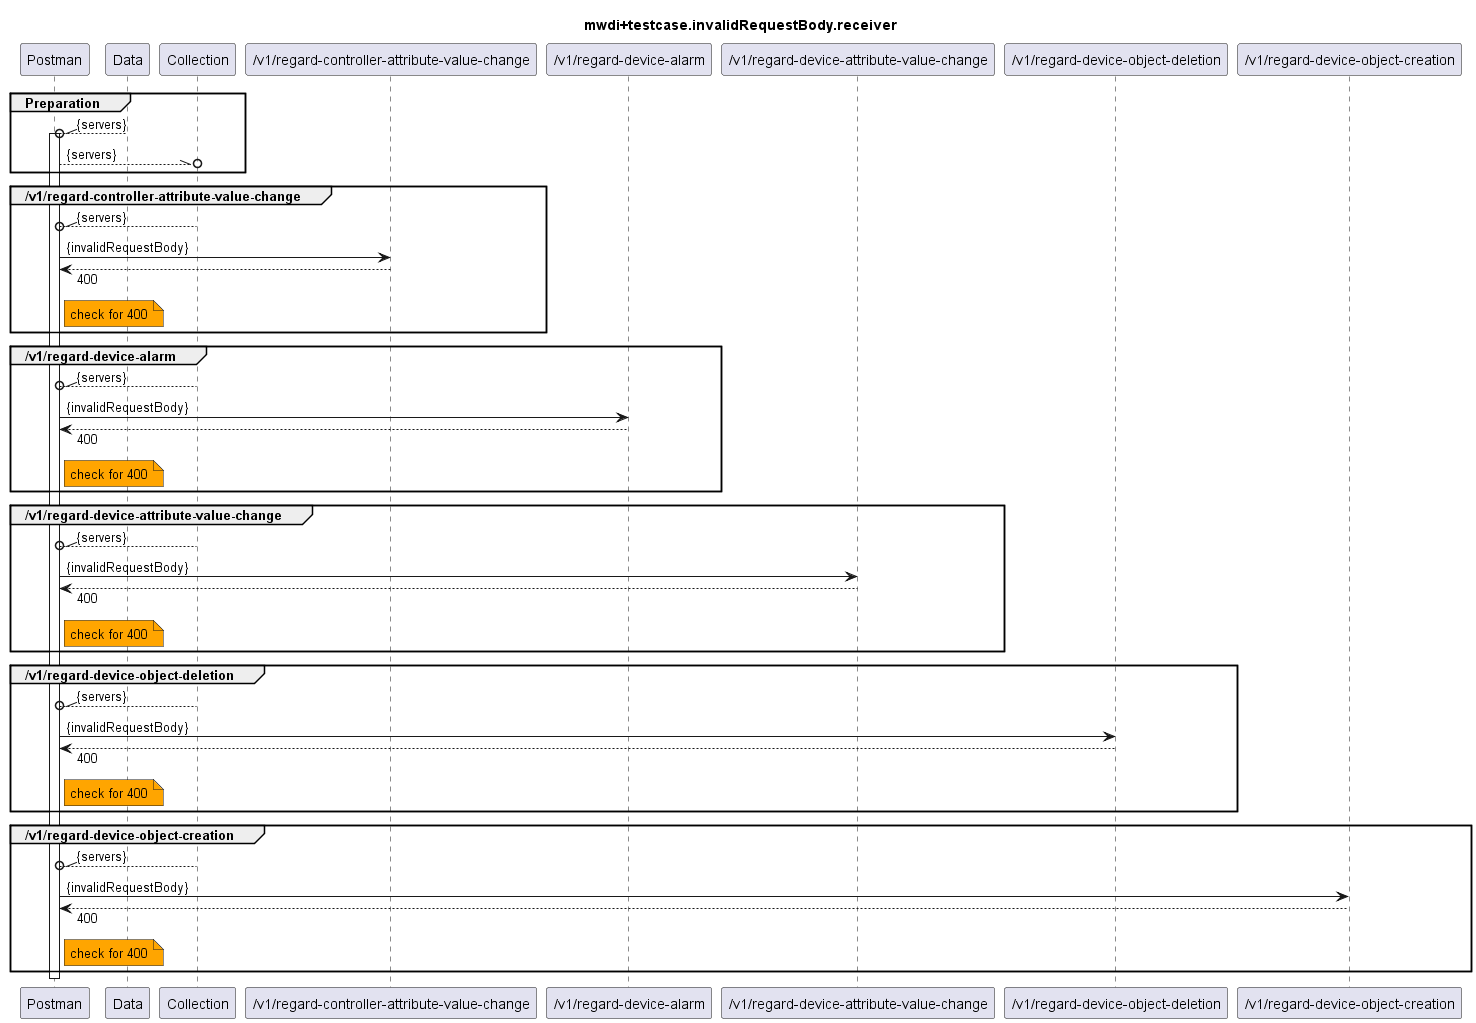

The diagram above was rendered by PlantUML. Its source (embedded in the PNG):
@startuml mwdi+diagram.invalidRequestBody.receiver
skinparam responseMessageBelowArrow true

title
mwdi+testcase.invalidRequestBody.receiver
end title

participant "Postman" as Postman
participant "Data" as Data
participant "Collection" as Collection

participant "/v1/regard-controller-attribute-value-change" as RCAVC
participant "/v1/regard-device-alarm" as RDA
participant "/v1/regard-device-attribute-value-change" as RDAVC
participant "/v1/regard-device-object-deletion" as RDOD
participant "/v1/regard-device-object-creation" as RDOC

group Preparation
  Data --\\o Postman : {servers}
  activate Postman
  Postman --\\o Collection : {servers}
end

group /v1/regard-controller-attribute-value-change
  Collection --\\o Postman : {servers}
  Postman -> RCAVC : {invalidRequestBody}
  Postman <-- RCAVC : 400
  note right Postman #Orange
    check for 400
  end note
end

group /v1/regard-device-alarm
  Collection --\\o Postman : {servers}
  Postman -> RDA : {invalidRequestBody}
  Postman <-- RDA : 400
  note right Postman #Orange
    check for 400
  end note
end

group /v1/regard-device-attribute-value-change
  Collection --\\o Postman : {servers}
  Postman -> RDAVC : {invalidRequestBody}
  Postman <-- RDAVC : 400
  note right Postman #Orange
    check for 400
  end note
end

group /v1/regard-device-object-deletion
  Collection --\\o Postman : {servers}
  Postman -> RDOD : {invalidRequestBody}
  Postman <-- RDOD : 400
  note right Postman #Orange
    check for 400
  end note
end

group /v1/regard-device-object-creation
  Collection --\\o Postman : {servers}
  Postman -> RDOC : {invalidRequestBody}
  Postman <-- RDOC : 400
  note right Postman #Orange
    check for 400
  end note
end

deactivate Postman

@enduml